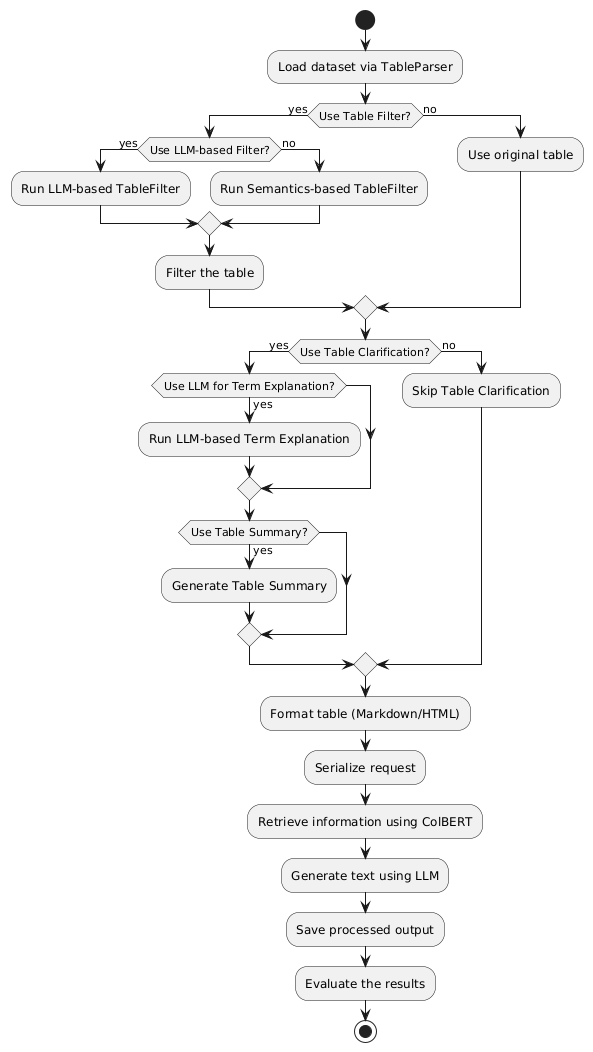

The diagram above was rendered by PlantUML. Its source (embedded in the PNG):
@startuml
start

:Load dataset via TableParser;

if (Use Table Filter?) then (yes)
  if (Use LLM-based Filter?) then (yes)
    :Run LLM-based TableFilter;
  else (no)
    :Run Semantics-based TableFilter;
  endif
  :Filter the table;
else (no)
  :Use original table;
endif

if (Use Table Clarification?) then (yes)
  if (Use LLM for Term Explanation?) then (yes)
    :Run LLM-based Term Explanation;
  endif

  if (Use Table Summary?) then (yes)
    :Generate Table Summary;
  endif
else (no)
  :Skip Table Clarification;
endif

:Format table (Markdown/HTML);
:Serialize request;

:Retrieve information using ColBERT;
:Generate text using LLM;

:Save processed output;
:Evaluate the results;


stop
@enduml